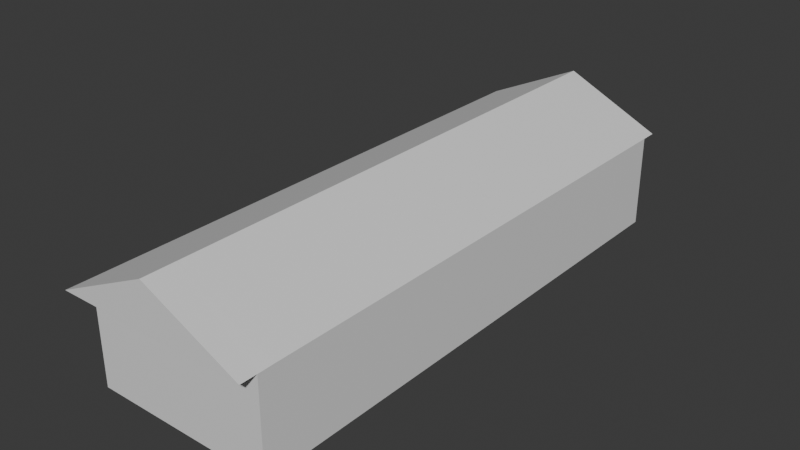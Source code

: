 # Source: Shed.blend  (saved by Blender 4.3.34; exported with 4.5.12 LTS)
import bpy
from mathutils import Matrix  # noqa: F401  (used for matrix-valued properties, if any)

bpy.ops.wm.read_factory_settings(use_empty=True)
scene = bpy.context.scene
scene.name = 'Scene'

# ---- collections
col_collection = bpy.data.collections.new('Collection'); scene.collection.children.link(col_collection)

# ---- materials (node trees are filled in below, after node groups)
mat_material = bpy.data.materials.new('Material')
mat_material.alpha_threshold = 0.0
mat_material.use_backface_culling = True
mat_material.roughness = 0.5
mat_material.line_color = (0.0, 0.0, 0.0, 1.0)

# ---- material node trees
mat_material.use_nodes = True; mat_material.node_tree.nodes.clear()
_N = mat_material.node_tree.nodes; _L = mat_material.node_tree.links
n0 = _N.new('ShaderNodeOutputMaterial'); n0.name = 'Material Output'; n0.location = (300, 300)
n1 = _N.new('ShaderNodeBsdfPrincipled'); n1.name = 'Principled BSDF'; n1.location = (10, 300)
n1.inputs[3].default_value = 1.45
_L.new(n1.outputs[0], n0.inputs[0])
n0.is_active_output = True

# ---- world
world_world = bpy.data.worlds.new('World'); scene.world = world_world
world_world.use_nodes = True; world_world.node_tree.nodes.clear()
_N = world_world.node_tree.nodes; _L = world_world.node_tree.links
n0 = _N.new('ShaderNodeOutputWorld'); n0.name = 'World Output'; n0.location = (300, 300)
n1 = _N.new('ShaderNodeBackground'); n1.name = 'Background'; n1.location = (10, 300)
n1.inputs[0].default_value = (0.05088, 0.05088, 0.05088, 1.0)
_L.new(n1.outputs[0], n0.inputs[0])
n0.is_active_output = True
world_world.color = (0.05088, 0.05088, 0.05088)
world_world.sun_shadow_jitter_overblur = 0.0

# ---- meshes
me_cube = bpy.data.meshes.new('Cube')
me_cube.from_pydata([(10.59, -1.0, -32.08), (10.59, -1.0, 32.08), (-11.08, 10.22, -30.02), (-12.72, 10.22, 30.02), (-12.72, 10.22, -30.02), (-11.06, -1.0, -30.02), (-1.066, 15.7, -30.02), (-1.066, 15.7, 30.02), (10.59, -1.0, -30.02), (10.59, -1.0, 30.02), (-1.066, 15.7, 30.03), (-1.066, 15.7, -30.03), (8.794, -1.0, 30.02), (8.794, 10.23, 30.03), (10.59, -1.0, -30.02), (8.794, 10.23, -30.02), (8.794, -1.0, -30.02), (10.59, 10.23, -30.03), (10.59, 10.23, -30.03), (10.59, 10.22, 30.03), (10.59, 10.23, -30.03), (-12.72, 10.22, 32.08), (10.59, 10.2, 32.08), (10.59, 10.23, -32.08), (-12.72, 10.22, -32.08), (-1.066, 15.7, 32.08), (-1.066, 15.7, -32.08), (-11.17, -1.0, 30.02), (-11.17, -1.0, 30.02), (8.815, -1.004, 32.08), (-11.19, -1.003, 32.08), (-11.19, 10.22, 32.08), (8.815, 10.21, 32.08), (-11.17, 10.22, 30.02), (-11.17, 10.95, 30.02), (8.934, 10.23, -32.08), (-11.07, 10.23, -32.08), (-11.07, -1.004, -32.08), (8.934, -1.004, -32.08), (-12.72, 10.23, -34.08), (-1.066, 15.7, -34.08), (10.59, 10.23, -34.08), (-11.07, 10.23, -34.08), (8.934, 10.24, -34.08), (-1.066, 15.7, 34.08), (10.59, 10.21, 34.08), (8.815, 10.21, 34.08), (-11.19, 10.23, 34.08), (-12.72, 10.23, 34.08), (-11.08, 10.24, -22.52), (-11.09, 10.29, -7.508), (-11.11, 10.3, 7.51), (8.794, 10.23, -16.0), (-11.15, 10.27, 22.52), (-11.08, 10.26, -16.01), (-11.09, 10.27, -14.01), (-11.1, 10.3, -0.9997), (-11.1, 10.3, 1.0), (-11.12, 10.29, 14.02), (-11.13, 10.29, 16.02), (8.794, 10.23, -13.99), (8.794, 10.23, -1.001), (8.794, 10.23, 0.9937), (8.794, 10.23, 13.98), (8.794, 10.23, 15.97), (-8.788, 10.29, 14.02), (-8.804, 10.29, 0.9996), (-8.832, 10.26, -16.01), (-8.813, 10.28, 16.01), (-8.764, 10.29, -0.9998), (-8.832, 10.27, -14.01), (-11.12, -1.001, -16.01), (-11.12, -0.9955, -14.01), (-11.13, -0.9668, -0.9945), (-11.13, -0.9646, 1.005), (-11.16, -0.9711, 14.02), (-11.16, -0.976, 16.02), (-8.822, -0.979, 14.02), (-8.838, -0.9732, 1.005), (-8.866, -1.006, -16.01), (-8.847, -0.9833, 16.02), (-8.798, -0.9753, -0.9947), (-8.866, -1.0, -14.01)], [(15, 20)], [(4, 3, 34, 7, 6), (13, 12, 9, 19), (2, 36, 37, 5), (22, 25, 44, 45), (14, 17, 20, 11, 18, 8), (15, 16, 14, 17), (15, 2, 5, 16), (10, 25, 22, 19), (34, 33, 3), (15, 17, 20, 19, 13, 64, 63, 62, 61, 60, 52), (0, 14, 16, 5, 37, 38), (4, 6, 26, 24), (0, 23, 17, 14), (9, 12, 16, 14), (9, 14, 17, 20, 19), (19, 20, 11, 10), (12, 13, 64, 63, 62, 61, 60, 52, 15, 16), (36, 24, 39, 42), (10, 7, 25), (11, 26, 6), (17, 23, 26, 11, 20), (12, 27, 33, 13), (3, 21, 25, 7, 34), (19, 22, 1, 9), (1, 29, 30, 28, 9), (31, 30, 29, 32), (1, 22, 32, 29), (31, 33, 27, 30), (33, 31, 21, 3), (10, 19, 13, 33, 34, 7), (35, 38, 37, 36), (38, 35, 23, 0), (4, 24, 36, 2), (39, 40, 41, 43, 42), (35, 36, 42, 43), (26, 23, 41, 40), (23, 35, 43, 41), (24, 26, 40, 39), (48, 47, 46, 45, 44), (31, 32, 46, 47), (25, 21, 48, 44), (21, 31, 47, 48), (32, 22, 45, 46), (2, 15, 52, 67, 54, 49), (4, 2, 49, 54, 55, 50, 56, 57, 51, 58, 59, 53, 33, 3), (70, 55, 72, 82), (55, 70, 69, 56, 50), (59, 58, 75, 76), (57, 66, 65, 58, 51), (67, 70, 82, 79), (59, 68, 64, 13, 33, 53), (71, 79, 82, 72), (65, 66, 62, 63), (68, 65, 63, 64), (70, 67, 52, 60), (69, 70, 60, 61), (66, 69, 61, 62), (73, 81, 78, 74), (75, 77, 80, 76), (57, 56, 73, 74), (54, 67, 79, 71), (55, 54, 71, 72), (68, 59, 76, 80), (69, 66, 78, 81), (58, 65, 77, 75), (65, 68, 80, 77), (56, 69, 81, 73), (66, 57, 74, 78)])
_uv = me_cube.uv_layers.new(name='UVMap')
_uv.uv.foreach_set('vector', [3.202e-05, 0.7136, 1.774e-05, 0.04519, 0.01215, 0.0452, 0.09148, 0.04528, 0.09149, 0.7136, 0.5022, 0.8838, 0.5022, 0.7589, 0.5222, 0.7589, 0.5222, 0.8838, 0.4125, 0.8838, 0.3895, 0.8839, 0.3895, 0.7589, 0.4124, 0.7589, 0.2349, 0.02235, 0.09147, 0.02236, 0.09146, 9.376e-05, 0.2349, 9.057e-05, 0.288, 0.7136, 0.2348, 0.7137, 0.2348, 0.7137, 0.09149, 0.7137, 0.2348, 0.7137, 0.288, 0.7136, 0.1251, 0.98, 0.2501, 0.98, 0.2501, 1.0, 0.1251, 1.0, 0.1251, 0.98, 0.1251, 0.7588, 0.2501, 0.759, 0.2501, 0.98, 0.09148, 0.04514, 0.09147, 0.02236, 0.2349, 0.02235, 0.2348, 0.04518, 0.6004, 0.9336, 0.6085, 0.9336, 0.6085, 0.9508, 0.308, 0.7137, 0.288, 0.7137, 0.288, 0.7137, 0.288, 0.04515, 0.308, 0.04511, 0.308, 0.2016, 0.308, 0.2238, 0.308, 0.3684, 0.308, 0.3906, 0.308, 0.5352, 0.308, 0.5575, 0.5475, 0.6913, 0.5475, 0.6684, 0.5675, 0.6684, 0.7885, 0.6684, 0.7886, 0.6913, 0.5659, 0.6913, 3.202e-05, 0.7136, 0.09149, 0.7136, 0.09149, 0.7366, 1.636e-05, 0.7365, 0.288, 0.7365, 0.2348, 0.7366, 0.2348, 0.7137, 0.288, 0.7136, 0.5475, 0.0, 0.5675, 0.0, 0.5675, 0.6684, 0.5475, 0.6684, 0.288, 0.04517, 0.288, 0.7136, 0.2348, 0.7137, 0.2348, 0.7137, 0.2348, 0.04518, 0.2348, 0.04518, 0.2348, 0.7137, 0.09149, 0.7137, 0.09148, 0.04514, 0.7886, 0.0001385, 0.9135, 0.0, 0.9135, 0.1565, 0.9135, 0.1787, 0.9135, 0.3233, 0.9135, 0.3455, 0.9135, 0.4901, 0.9135, 0.5124, 0.9135, 0.6686, 0.7886, 0.6686, 0.5291, 0.7366, 0.5475, 0.7365, 0.5475, 0.7588, 0.5291, 0.7589, 0.276, 0.7816, 0.276, 0.7818, 0.276, 0.7588, 0.09149, 0.7137, 0.09149, 0.7366, 0.09149, 0.7136, 0.2348, 0.7137, 0.2348, 0.7366, 0.09149, 0.7366, 0.09149, 0.7137, 0.2348, 0.7137, 0.7334, 0.7113, 0.7334, 0.9335, 0.6085, 0.9336, 0.6084, 0.7113, 1.774e-05, 0.04519, 1.725e-05, 0.02226, 0.09147, 0.02236, 0.09148, 0.04528, 0.01215, 0.0452, 0.2348, 0.04518, 0.2349, 0.02235, 0.288, 0.02226, 0.288, 0.04517, 0.7563, 0.6913, 0.7564, 0.7111, 0.7564, 0.9337, 0.7334, 0.9335, 0.7334, 0.6913, 0.7886, 0.6686, 0.9135, 0.6686, 0.9135, 0.8912, 0.7887, 0.8912, 0.9135, 0.9109, 0.7888, 0.9109, 0.7887, 0.8912, 0.9135, 0.8912, 0.4125, 0.7589, 0.4354, 0.7589, 0.4354, 0.8838, 0.4125, 0.8838, 0.5303, 0.04524, 0.5304, 0.02227, 0.5475, 0.02233, 0.5475, 0.04525, 0.5475, 0.8211, 0.6085, 0.6913, 0.6084, 0.7113, 0.6085, 0.9336, 0.6004, 0.9336, 0.5475, 0.8211, -1.348e-08, 0.7773, 0.1251, 0.7773, 0.1251, 0.9999, 5.471e-05, 0.9999, 0.1251, 0.7773, -1.348e-08, 0.7773, 3.662e-05, 0.7588, 0.1251, 0.7588, 0.5475, 0.7136, 0.5475, 0.7365, 0.5291, 0.7366, 0.5292, 0.7136, 0.9744, 0.519, 0.9135, 0.3892, 0.9744, 0.2595, 0.9744, 0.2779, 0.9744, 0.5005, 0.3064, 0.7366, 0.5291, 0.7366, 0.5291, 0.7589, 0.3064, 0.7589, 0.09149, 0.7366, 0.2348, 0.7366, 0.2348, 0.7588, 0.09147, 0.7588, 0.288, 0.7365, 0.3064, 0.7366, 0.3064, 0.7589, 0.288, 0.7588, 1.636e-05, 0.7365, 0.09149, 0.7366, 0.09147, 0.7588, 1.405e-08, 0.7587, 0.9746, 1.93e-08, 0.9746, 0.01709, 0.9746, 0.2397, 0.9746, 0.2595, 0.9135, 0.1297, 0.5304, 0.02227, 0.3078, 0.02226, 0.3078, 8.873e-09, 0.5304, 7.234e-06, 0.09147, 0.02236, 1.725e-05, 0.02226, 9.075e-13, 4.246e-08, 0.09146, 9.376e-05, 0.5475, 0.02233, 0.5304, 0.02227, 0.5304, 7.234e-06, 0.5475, 6.189e-05, 0.3078, 0.02226, 0.288, 0.02233, 0.288, 6.192e-05, 0.3078, 8.873e-09, 0.5292, 0.7136, 0.308, 0.7137, 0.308, 0.5575, 0.5042, 0.5577, 0.5293, 0.5577, 0.5292, 0.6301, 0.5475, 0.7136, 0.5292, 0.7136, 0.5292, 0.6301, 0.5293, 0.5577, 0.5293, 0.5354, 0.5293, 0.463, 0.5294, 0.3906, 0.5294, 0.3683, 0.5296, 0.2958, 0.5297, 0.2234, 0.5298, 0.2011, 0.53, 0.1287, 0.5303, 0.04524, 0.5475, 0.04525, 0.3644, 0.8843, 0.3393, 0.8843, 0.3393, 0.7589, 0.3644, 0.7589, 0.5293, 0.5354, 0.5042, 0.5354, 0.5034, 0.3906, 0.5294, 0.3906, 0.5293, 0.463, 0.4577, 0.8843, 0.4354, 0.8843, 0.4354, 0.7589, 0.4577, 0.7589, 0.5294, 0.3683, 0.5039, 0.3683, 0.5037, 0.2234, 0.5297, 0.2234, 0.5296, 0.2958, 0.7786, 0.8698, 0.7564, 0.8698, 0.7564, 0.8168, 0.7786, 0.8168, 0.5298, 0.2011, 0.504, 0.2012, 0.308, 0.2016, 0.308, 0.04511, 0.5303, 0.04524, 0.53, 0.1287, 0.4125, 0.9089, 0.4125, 0.8839, 0.4347, 0.8838, 0.4347, 0.9089, 0.5037, 0.2234, 0.5039, 0.3683, 0.308, 0.3684, 0.308, 0.2238, 0.504, 0.2012, 0.5037, 0.2234, 0.308, 0.2238, 0.308, 0.2016, 0.5042, 0.5354, 0.5042, 0.5577, 0.308, 0.5575, 0.308, 0.5352, 0.5034, 0.3906, 0.5042, 0.5354, 0.308, 0.5352, 0.308, 0.3906, 0.5039, 0.3683, 0.5034, 0.3906, 0.308, 0.3906, 0.308, 0.3684, 0.7786, 0.8698, 0.7786, 0.8958, 0.7564, 0.8954, 0.7564, 0.8698, 0.5445, 0.8655, 0.5445, 0.8915, 0.5222, 0.8912, 0.5222, 0.8654, 0.5022, 0.8843, 0.4799, 0.8843, 0.4799, 0.7589, 0.5022, 0.7589, 0.3895, 0.8843, 0.3644, 0.8843, 0.3644, 0.7589, 0.3895, 0.7589, 0.4799, 0.8843, 0.4577, 0.8843, 0.4577, 0.7589, 0.4799, 0.7589, 0.3138, 0.8843, 0.288, 0.8843, 0.288, 0.7589, 0.3138, 0.7589, 0.5445, 0.8119, 0.5222, 0.8122, 0.5222, 0.7592, 0.5445, 0.7589, 0.7824, 0.8168, 0.7564, 0.8167, 0.7564, 0.6913, 0.7824, 0.6913, 0.5445, 0.8652, 0.5222, 0.8654, 0.5222, 0.8124, 0.5445, 0.8122, 0.276, 0.8843, 0.2501, 0.8842, 0.2501, 0.7588, 0.276, 0.7588, 0.3393, 0.8843, 0.3138, 0.8843, 0.3138, 0.7589, 0.3393, 0.7589])
me_cube.materials.append(mat_material)
me_cube.use_mirror_x = True
me_cube.use_mirror_y = True
me_cube.use_mirror_z = True
me_cube.use_mirror_vertex_groups = False
me_cube.update()

# ---- objects
ob_cube = bpy.data.objects.new('Cube', me_cube)

# ---- transforms, parenting, visibility, modifiers, constraints
ob_cube.location = (0.0, 0.0, 0.0)
ob_cube.rotation_euler = (1.571, 0.0, 0.0)
ob_cube.lock_rotations_4d = False
ob_cube.empty_display_type = 'ARROWS'
ob_cube.lineart.crease_threshold = 0.0
ob_cube.use_mesh_mirror_x = True
ob_cube.use_mesh_mirror_y = True
ob_cube.use_mesh_mirror_z = True

# ---- collection membership
col_collection.objects.link(ob_cube)

# ---- scene / render settings (as saved in the file)
scene.frame_start = 1; scene.frame_end = 250; scene.frame_set(0)
scene.render.engine = 'BLENDER_EEVEE_NEXT'
bpy.context.view_layer.update()

# ---- added for rendering (the .blend has no active camera and no usable light): camera, sun
cam_auto = bpy.data.cameras.new('AutoCamera')
cam_auto.lens = 50.0
cam_auto.sensor_width = 36.0
cam_auto.clip_end = 1200.89
ob_auto_camera = bpy.data.objects.new('AutoCamera', cam_auto)
scene.collection.objects.link(ob_auto_camera)
ob_auto_camera.location = (67.3611, -82.1124, 62.0908)
ob_auto_camera.rotation_euler = (1.09748, -7.21219e-08, 0.694738)
scene.camera = ob_auto_camera
light_auto_sun = bpy.data.lights.new('AutoSun', 'SUN')
light_auto_sun.energy = 3.0
light_auto_sun.angle = 0.0523599
ob_auto_sun = bpy.data.objects.new('AutoSun', light_auto_sun)
scene.collection.objects.link(ob_auto_sun)
ob_auto_sun.rotation_euler = (0.872665, 0.174533, 0.523599)
bpy.context.view_layer.update()
